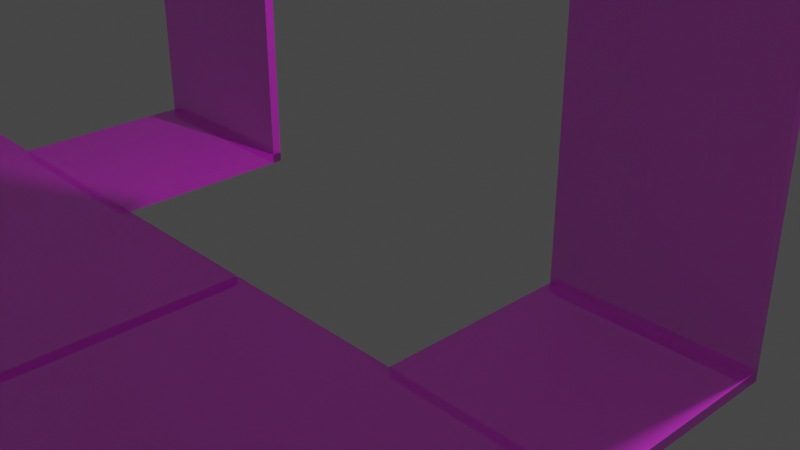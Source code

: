 # Source: chicken.blend  (saved by Blender 2.93.21; exported with 4.5.12 LTS)
import bpy
from mathutils import Matrix  # noqa: F401  (used for matrix-valued properties, if any)

bpy.ops.wm.read_factory_settings(use_empty=True)
scene = bpy.context.scene
scene.name = 'Scene'

# ---- collections
col_collection = bpy.data.collections.new('Collection'); scene.collection.children.link(col_collection)

# ---- images (referenced by path relative to the original .blend; pixels are not part of the script)
import os
ASSET_DIR = os.environ.get("B2B_ASSET_DIR", "")  # directory of the original .blend (textures are referenced by path, not embedded)
HERE = os.path.dirname(os.path.abspath(__file__))  # packed textures are extracted next to this script under _unpacked/

def load_image(name, relpath, width, height, colorspace="sRGB"):
    """Load a texture the original file referenced (path relative to the .blend, or extracted next to this script)."""
    p = next((c for c in (os.path.join(HERE, relpath), os.path.join(ASSET_DIR, relpath)) if relpath and os.path.exists(c)), "")
    if p:
        img = bpy.data.images.load(p, check_existing=True)
        img.name = name
    else:  # same state as the original file: an image datablock whose file is absent (Cycles renders it pink)
        img = bpy.data.images.new(name, width, height)
        img.source = "FILE"
        img.filepath = "//" + (relpath or name)
    img.colorspace_settings.name = colorspace
    return img
img_chicken_png = load_image('chicken.png', 'TexturesVille_/chicken.png', 1024, 1024, 'sRGB')

# ---- materials (node trees are filled in below, after node groups)
mat_chicken = bpy.data.materials.new('chicken')
mat_chicken.use_transparent_shadow = False

# ---- material node trees
mat_chicken.use_nodes = True; mat_chicken.node_tree.nodes.clear()
_N = mat_chicken.node_tree.nodes; _L = mat_chicken.node_tree.links
n0 = _N.new('ShaderNodeBsdfPrincipled'); n0.name = 'Principled BSDF'; n0.location = (10, 300)
n0.distribution = 'GGX'
n0.subsurface_method = 'BURLEY'
n0.inputs[3].default_value = 1.45
n0.inputs[27].default_value = (0.0, 0.0, 0.0, 1.0)
n0.inputs[28].default_value = 1.0
n1 = _N.new('ShaderNodeOutputMaterial'); n1.name = 'Material Output'; n1.location = (300, 300)
n2 = _N.new('ShaderNodeTexImage'); n2.name = 'Image Texture'; n2.location = (-280, 280)
n2.image = img_chicken_png
n2.interpolation = 'Closest'
n3 = _N.new('ShaderNodeValue'); n3.name = 'Value'; n3.location = (-180, -100)
n3.outputs[0].default_value = 0.5
_L.new(n0.outputs[0], n1.inputs[0])
_L.new(n2.outputs[0], n0.inputs[0])
_L.new(n3.outputs[0], n0.inputs[4])
n1.is_active_output = True

# ---- world
world_world = bpy.data.worlds.new('World'); scene.world = world_world
world_world.use_nodes = True; world_world.node_tree.nodes.clear()
_N = world_world.node_tree.nodes; _L = world_world.node_tree.links
n0 = _N.new('ShaderNodeOutputWorld'); n0.name = 'World Output'; n0.location = (300, 300)
n1 = _N.new('ShaderNodeBackground'); n1.name = 'Background'; n1.location = (10, 300)
n1.inputs[0].default_value = (0.05088, 0.05088, 0.05088, 1.0)
_L.new(n1.outputs[0], n0.inputs[0])
n0.is_active_output = True
world_world.color = (0.05088, 0.05088, 0.05088)
world_world.use_sun_shadow = False
world_world.sun_shadow_jitter_overblur = 0.0

# ---- cameras
cam_camera = bpy.data.cameras.new('Camera')
cam_camera.clip_end = 100.0
cam_camera.ortho_scale = 7.314

# ---- lights
light_light = bpy.data.lights.new('Light', 'POINT')
light_light.transmission_factor = 0.0
light_light.energy = 1000.0
light_light.shadow_soft_size = 0.1
light_light.shadow_maximum_resolution = 0.006
light_light.use_absolute_resolution = True

# ---- meshes
me_cube_001 = bpy.data.meshes.new('Cube.001')
me_cube_001.from_pydata([(-6.0, -8.0, -6.0), (-6.0, -8.0, 6.0), (-6.0, 8.0, -6.0), (-6.0, 8.0, 6.0), (6.0, -8.0, -6.0), (6.0, -8.0, 6.0), (6.0, 8.0, -6.0), (6.0, 8.0, 6.0), (6.0, -6.0, -2.0), (6.0, -6.0, 6.0), (6.0, 6.0, -2.0), (6.0, 6.0, 6.0), (8.0, -6.0, -2.0), (8.0, -6.0, 6.0), (8.0, 6.0, -2.0), (8.0, 6.0, 6.0), (-8.0, -6.0, -2.0), (-8.0, -6.0, 6.0), (-8.0, 6.0, -2.0), (-8.0, 6.0, 6.0), (-6.0, -6.0, -2.0), (-6.0, -6.0, 6.0), (-6.0, 6.0, -2.0), (-6.0, 6.0, 6.0), (2.01, -0.05001, -16.0), (2.01, -0.05, -6.0), (2.01, 0.05, -16.0), (2.01, 0.05, -6.0), (4.01, -0.05, -16.0), (4.01, -0.05, -6.0), (4.01, 0.05, -16.0), (4.01, 0.05, -6.0), (2.01, -2.0, -16.0), (2.01, -2.0, -15.9), (2.01, 0.05, -15.9), (4.01, -2.0, -16.0), (4.01, -2.0, -15.9), (4.01, 0.05, -15.9), (0.01, -6.0, -16.0), (0.01, -6.0, -15.9), (0.01, -2.0, -16.0), (0.01, -2.0, -15.9), (6.01, -6.0, -16.0), (6.01, -6.0, -15.9), (6.01, -2.0, -16.0), (6.01, -2.0, -15.9), (-4.01, -0.05001, -16.0), (-4.01, -0.05, -6.0), (-4.01, 0.05, -16.0), (-4.01, 0.05, -6.0), (-2.01, -0.05, -16.0), (-2.01, -0.05, -6.0), (-2.01, 0.05, -16.0), (-2.01, 0.05, -6.0), (-4.01, -2.0, -16.0), (-4.01, -2.0, -15.9), (-4.01, 0.05, -15.9), (-2.01, -2.0, -16.0), (-2.01, -2.0, -15.9), (-2.01, 0.05, -15.9), (-6.01, -6.0, -16.0), (-6.01, -6.0, -15.9), (-6.01, -2.0, -16.0), (-6.01, -2.0, -15.9), (-0.01, -6.0, -16.0), (-0.01, -6.0, -15.9), (-0.01, -2.0, -16.0), (-0.01, -2.0, -15.9), (-4.0, -12.0, 2.0), (-4.0, -12.0, 14.0), (-4.0, -6.0, 14.0), (4.0, -12.0, 2.0), (4.0, -12.0, 14.0), (4.0, -6.0, 14.0), (-4.0, -8.0, 6.0), (4.0, -8.0, 2.0), (4.0, -8.0, 6.0), (-4.0, -8.0, 2.0), (-4.0, -6.0, 6.0), (4.0, -6.0, 6.0), (-4.0, -16.0, 6.0), (-4.0, -16.0, 10.0), (-4.0, -12.0, 6.0), (-4.0, -12.0, 10.0), (4.0, -16.0, 6.0), (4.0, -16.0, 10.0), (4.0, -12.0, 6.0), (4.0, -12.0, 10.0), (-2.0, -14.0, 2.0), (-2.0, -14.0, 6.0), (-2.0, -12.0, 2.0), (-2.0, -12.0, 6.0), (2.0, -14.0, 2.0), (2.0, -14.0, 6.0), (2.0, -12.0, 2.0), (2.0, -12.0, 6.0), (-2.0, -14.0, 6.0), (-2.0, -12.0, 6.0), (2.0, -14.0, 6.0), (2.0, -12.0, 6.0), (-2.0, -12.0, 5.0), (2.0, -12.0, 3.0)], [], [(0, 1, 3, 2), (2, 3, 7, 6), (6, 7, 5, 4), (77, 74, 1, 0, 4, 5, 76, 75), (4, 29, 31, 6), (4, 0, 2, 49, 47, 51, 25, 29), (2, 6, 31, 27, 25, 51, 53, 49), (79, 76, 5, 7, 3, 1, 74, 78), (8, 9, 11, 10), (10, 11, 15, 14), (14, 15, 13, 12), (12, 13, 9, 8), (10, 14, 12, 8), (15, 11, 9, 13), (16, 17, 19, 18), (18, 19, 23, 22), (22, 23, 21, 20), (20, 21, 17, 16), (18, 22, 20, 16), (23, 19, 17, 21), (26, 24, 25, 27, 34), (30, 26, 34, 27, 31, 37), (37, 31, 29, 28, 30), (28, 29, 25, 24), (26, 30, 28, 24), (24, 32, 33, 34, 26), (26, 34, 37, 30), (36, 35, 28, 30, 37), (24, 26, 30, 28, 35, 32), (37, 34, 33, 36), (38, 39, 41, 40), (36, 45, 44, 35, 32, 40, 41, 33), (44, 45, 43, 42), (42, 43, 39, 38), (40, 32, 35, 44, 42, 38), (36, 33, 41, 39, 43, 45), (48, 46, 47, 49, 56), (52, 48, 56, 49, 53, 59), (59, 53, 51, 50, 52), (50, 51, 47, 46), (48, 52, 50, 46), (46, 54, 55, 56, 48), (48, 56, 59, 52), (58, 57, 50, 52, 59), (46, 48, 52, 50, 57, 54), (59, 56, 55, 58), (60, 61, 63, 62), (58, 67, 66, 57, 54, 62, 63, 55), (66, 67, 65, 64), (64, 65, 61, 60), (62, 54, 57, 66, 64, 60), (58, 55, 63, 61, 65, 67), (69, 70, 78, 74, 77, 68, 82, 83), (78, 70, 73, 79), (86, 71, 75, 76, 79, 73, 72, 87), (100, 97, 82, 68, 71, 86, 99, 101, 94, 90), (87, 72, 69, 83), (71, 68, 77, 75), (73, 70, 69, 72), (80, 81, 83, 82), (86, 87, 85, 84), (84, 85, 81, 80), (86, 84, 80, 82, 97, 96, 98, 99), (83, 81, 85, 87), (97, 91, 89, 96), (100, 97, 96, 88, 90), (99, 95, 91, 97), (100, 90, 94, 101), (97, 100, 101, 99), (98, 93, 95, 99), (99, 101, 94, 92, 98), (96, 89, 93, 98), (92, 88, 96, 98), (90, 88, 92, 94), (89, 91, 95, 93)])
_uv = me_cube_001.uv_layers.new(name='UVMap')
_uv.uv.foreach_set('vector', [0.09299, 0.2821, 0.09299, 0.5307, 0.0002964, 0.5307, 0.0002964, 0.2821, 0.2024, 0.53, 0.2024, 0.7176, 0.09442, 0.7176, 0.09442, 0.53, 0.281, 0.2814, 0.281, 0.5305, 0.2027, 0.5305, 0.2027, 0.2814, 0.1091, 0.6573, 0.1091, 0.7182, 0.09366, 0.7182, 0.09366, 0.5313, 0.1874, 0.5313, 0.1874, 0.7182, 0.1716, 0.7182, 0.1716, 0.6573, 0.1872, 0.5301, 0.171, 0.4064, 0.171, 0.4054, 0.1872, 0.2818, 0.1872, 0.5301, 0.09399, 0.5301, 0.09399, 0.2818, 0.1096, 0.4054, 0.1096, 0.4064, 0.1255, 0.4064, 0.157, 0.4064, 0.171, 0.4064, 0.09399, 0.2818, 0.1872, 0.2818, 0.171, 0.4054, 0.157, 0.4054, 0.157, 0.4064, 0.1255, 0.4064, 0.1255, 0.4054, 0.1096, 0.4054, 0.2972, 0.5006, 0.2972, 0.531, 0.2814, 0.531, 0.2814, 0.2817, 0.3749, 0.2817, 0.3749, 0.531, 0.3593, 0.531, 0.3593, 0.5006, 0.7111, 0.4611, 0.6727, 0.4611, 0.6727, 0.0, 0.7111, 0.0, 0.5937, 0.2817, 0.5937, 0.4066, 0.5783, 0.4066, 0.5783, 0.2817, 0.5785, 0.2816, 0.5785, 0.4059, 0.4847, 0.4059, 0.4847, 0.2816, 0.4842, 0.2816, 0.4842, 0.4064, 0.469, 0.4064, 0.469, 0.2816, 0.4847, 0.4068, 0.4999, 0.4068, 0.4999, 0.5936, 0.4847, 0.5936, 0.4843, 0.5932, 0.4687, 0.5932, 0.4687, 0.4069, 0.4843, 0.4069, 0.4688, 0.2815, 0.4688, 0.4056, 0.3755, 0.4056, 0.3755, 0.2815, 0.593, 0.282, 0.593, 0.4061, 0.5816, 0.4061, 0.5816, 0.282, 0.7935, 0.5168, 0.7551, 0.5168, 0.7551, 0.05567, 0.7935, 0.05567, 0.4846, 0.281, 0.4846, 0.4056, 0.4689, 0.4056, 0.4689, 0.281, 0.4972, 0.5937, 0.4867, 0.5937, 0.4867, 0.4054, 0.4972, 0.4054, 0.4843, 0.593, 0.4689, 0.593, 0.4689, 0.4054, 0.4843, 0.4054, 0.5703, 0.7513, 0.5713, 0.7513, 0.5713, 0.9052, 0.5703, 0.9052, 0.5703, 0.7532, 0.5627, 0.7499, 0.5779, 0.7499, 0.5779, 0.7518, 0.5779, 0.9067, 0.5627, 0.9067, 0.5627, 0.7518, 0.5733, 0.7549, 0.5733, 0.9063, 0.5723, 0.9063, 0.5723, 0.753, 0.5733, 0.753, 0.5779, 0.7511, 0.5779, 0.9061, 0.5626, 0.9061, 0.5626, 0.7511, 0.528, 0.9158, 0.528, 0.9926, 0.5276, 0.9926, 0.5276, 0.9158, 0.513, 0.9501, 0.5317, 0.9501, 0.5317, 0.9521, 0.512, 0.9521, 0.512, 0.9501, 0.5234, 0.951, 0.5234, 0.9529, 0.5042, 0.9529, 0.5042, 0.951, 0.5032, 0.9626, 0.5032, 0.9607, 0.5219, 0.9607, 0.5229, 0.9607, 0.5229, 0.9626, 0.5277, 0.9158, 0.5282, 0.9158, 0.5282, 0.9926, 0.5277, 0.9926, 0.5183, 0.9926, 0.5183, 0.9158, 0.531, 0.9687, 0.531, 0.9998, 0.516, 0.9998, 0.516, 0.9687, 0.5253, 0.9654, 0.5248, 0.9654, 0.5248, 0.9124, 0.5253, 0.9124, 0.5236, 0.9365, 0.5236, 0.9163, 0.524, 0.9163, 0.524, 0.9365, 0.524, 0.9669, 0.524, 0.9879, 0.5236, 0.9879, 0.5236, 0.9669, 0.5258, 0.9654, 0.5253, 0.9654, 0.5253, 0.9124, 0.5258, 0.9124, 0.5238, 0.988, 0.5233, 0.988, 0.5233, 0.9124, 0.5238, 0.9124, 0.5468, 0.9685, 0.5312, 0.9685, 0.5156, 0.9685, 0.5003, 0.9685, 0.5003, 0.9066, 0.5468, 0.9066, 0.5312, 0.9686, 0.5157, 0.9686, 0.5002, 0.9686, 0.5002, 0.9066, 0.5467, 0.9066, 0.5467, 0.9686, 0.5638, 0.7513, 0.5648, 0.7513, 0.5648, 0.9052, 0.5638, 0.9052, 0.5638, 0.7532, 0.5628, 0.7501, 0.578, 0.7501, 0.578, 0.752, 0.578, 0.907, 0.5628, 0.907, 0.5628, 0.752, 0.5658, 0.7518, 0.5658, 0.9056, 0.5648, 0.9056, 0.5648, 0.7499, 0.5658, 0.7499, 0.5772, 0.7501, 0.5772, 0.9061, 0.5633, 0.9061, 0.5633, 0.7501, 0.5276, 0.9141, 0.5276, 0.9909, 0.5271, 0.9909, 0.5271, 0.9141, 0.5187, 0.9521, 0.5374, 0.9521, 0.5374, 0.954, 0.5177, 0.954, 0.5177, 0.9521, 0.578, 0.7501, 0.578, 0.752, 0.5628, 0.752, 0.5628, 0.7501, 0.5053, 0.9433, 0.5053, 0.9413, 0.5241, 0.9413, 0.525, 0.9413, 0.525, 0.9433, 0.5271, 0.9141, 0.5276, 0.9141, 0.5276, 0.9909, 0.5271, 0.9909, 0.5178, 0.9909, 0.5178, 0.9141, 0.5312, 0.9691, 0.5312, 0.9999, 0.5156, 0.9999, 0.5156, 0.9691, 0.5264, 0.9903, 0.5259, 0.9903, 0.5259, 0.911, 0.5264, 0.911, 0.5217, 0.9408, 0.5217, 0.9082, 0.5222, 0.9082, 0.5222, 0.9408, 0.5222, 0.9782, 0.5222, 0.9949, 0.5217, 0.9949, 0.5217, 0.9782, 0.379, 0.7685, 0.3785, 0.7685, 0.3785, 0.6148, 0.379, 0.6148, 0.525, 0.9954, 0.5245, 0.9954, 0.5245, 0.911, 0.525, 0.911, 0.5469, 0.969, 0.5314, 0.969, 0.5154, 0.969, 0.5001, 0.969, 0.5001, 0.9063, 0.5469, 0.9063, 0.5312, 0.9687, 0.5156, 0.9687, 0.5, 0.9687, 0.5, 0.9064, 0.5467, 0.9064, 0.5467, 0.9687, 0.04667, 0.906, 6.44e-05, 0.906, 6.44e-05, 0.7811, 0.01524, 0.7811, 0.01524, 0.7189, 0.04667, 0.7189, 0.04667, 0.7811, 0.04667, 0.8439, 0.2188, 0.7812, 0.2188, 0.9061, 0.1563, 0.9061, 0.1563, 0.7812, 0.1095, 0.7815, 0.1095, 0.7188, 0.1411, 0.7188, 0.1411, 0.7812, 0.1564, 0.7812, 0.1564, 0.9063, 0.1095, 0.9063, 0.1095, 0.8436, 0.06248, 0.7715, 0.06248, 0.7811, 0.04697, 0.7811, 0.04697, 0.7186, 0.1096, 0.7186, 0.1096, 0.7811, 0.09367, 0.7811, 0.09367, 0.7523, 0.09367, 0.7186, 0.06248, 0.7186, 0.1093, 0.8436, 0.1093, 0.906, 0.04679, 0.906, 0.04679, 0.8436, 0.1096, 0.9068, 0.1718, 0.9068, 0.1718, 0.9999, 0.1096, 0.9999, 0.1094, 1.0, 0.04679, 1.0, 0.04679, 0.9073, 0.1094, 0.9073, 0.2501, 0.8757, 0.2501, 0.937, 0.2188, 0.937, 0.2188, 0.8757, 0.3435, 0.8754, 0.3435, 0.9375, 0.3127, 0.9375, 0.3127, 0.8754, 0.3125, 0.8756, 0.3125, 0.938, 0.25, 0.938, 0.25, 0.8756, 0.3656, 0.9476, 0.3656, 0.9861, 0.3165, 0.9861, 0.3165, 0.9476, 0.329, 0.9476, 0.329, 0.9668, 0.3438, 0.9668, 0.3438, 0.9476, 0.25, 1.0, 0.25, 0.9379, 0.3125, 0.9379, 0.3125, 1.0, 0.4229, 0.9222, 0.4229, 0.9222, 0.4037, 0.9222, 0.4037, 0.9222, 0.3101, 0.8415, 0.3101, 0.8607, 0.2909, 0.8607, 0.2909, 0.7838, 0.3101, 0.7838, 0.4613, 0.5379, 0.4613, 0.5379, 0.4613, 0.6916, 0.4613, 0.6916, 0.3325, 0.8088, 0.3181, 0.8088, 0.3181, 0.7557, 0.3229, 0.7557, 0.3373, 0.8088, 0.3325, 0.8088, 0.3229, 0.7557, 0.3373, 0.7557, 0.4037, 0.9222, 0.4037, 0.9222, 0.3845, 0.9222, 0.3845, 0.9222, 0.2717, 0.8607, 0.2717, 0.803, 0.2717, 0.7838, 0.2909, 0.7838, 0.2909, 0.8607, 0.7111, 0.4611, 0.7111, 0.4611, 0.7111, 0.3074, 0.7111, 0.3074, 0.2451, 0.7598, 0.2451, 0.8052, 0.2259, 0.8052, 0.2259, 0.7598, 0.2683, 0.8545, 0.2587, 0.8545, 0.2587, 0.7692, 0.2683, 0.7692, 0.4229, 0.8453, 0.4325, 0.8453, 0.4325, 0.999, 0.4229, 0.999])
me_cube_001.materials.append(mat_chicken)
me_cube_001.use_remesh_fix_poles = True
me_cube_001.use_remesh_preserve_attributes = False
me_cube_001.update()

# ---- objects
ob_light = bpy.data.objects.new('Light', light_light)
ob_camera = bpy.data.objects.new('Camera', cam_camera)
ob_chicken = bpy.data.objects.new('Chicken', me_cube_001)

# ---- transforms, parenting, visibility, modifiers, constraints
ob_light.location = (4.076, 1.005, 5.904)
ob_light.rotation_euler = (0.6503, 0.05522, 1.866)
ob_light.lock_rotations_4d = False
ob_light.empty_display_type = 'ARROWS'
ob_light.color = (0.0, 0.0, 0.0, 0.0)
ob_light.lineart.crease_threshold = 0.0
ob_camera.location = (7.359, -6.926, 4.958)
ob_camera.rotation_euler = (1.109, 0.0, 0.8149)
ob_camera.lock_rotations_4d = False
ob_camera.empty_display_type = 'ARROWS'
ob_camera.color = (0.0, 0.0, 0.0, 0.0)
ob_camera.display_type = 'WIRE'
ob_camera.lineart.crease_threshold = 0.0
ob_chicken.location = (0.0, 0.0, 16.0)

# ---- collection membership
col_collection.objects.link(ob_light)
col_collection.objects.link(ob_camera)
col_collection.objects.link(ob_chicken)

# ---- scene / render settings (as saved in the file)
scene.camera = ob_camera
scene.frame_start = 1; scene.frame_end = 250; scene.frame_set(1)
scene.render.engine = 'BLENDER_EEVEE_NEXT'
scene.cycles.use_denoising = False
scene.cycles.samples = 128
scene.cycles.sampling_pattern = 'TABULATED_SOBOL'
scene.cycles.use_adaptive_sampling = False
scene.cycles.use_light_tree = False
scene.view_settings.view_transform = 'Filmic'
bpy.context.view_layer.update()
